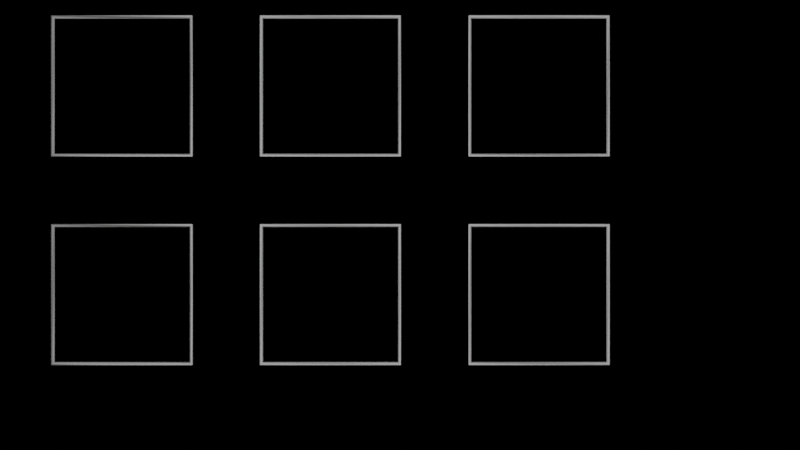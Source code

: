 # Source: texture_work.blend  (saved by Blender 4.0.36; exported with 4.5.12 LTS)
import bpy
from mathutils import Matrix  # noqa: F401  (used for matrix-valued properties, if any)

bpy.ops.wm.read_factory_settings(use_empty=True)
scene = bpy.context.scene
scene.name = 'Cube'

# ---- materials (node trees are filled in below, after node groups)
mat_dice_surface = bpy.data.materials.new('Dice Surface')
mat_dice_surface.alpha_threshold = 0.0
mat_dice_surface.use_transparent_shadow = False
mat_dice_surface.roughness = 0.5
mat_dice_surface.line_color = (0.0, 0.0, 0.0, 1.0)
mat_dice_text = bpy.data.materials.new('Dice Text')
mat_dice_text.use_transparent_shadow = False
mat_dice_border = bpy.data.materials.new('Dice Border')
mat_dice_border.use_transparent_shadow = False

# ---- node groups
ng_geometry_nodes_001 = bpy.data.node_groups.new('Geometry Nodes.001', 'GeometryNodeTree')
_s = ng_geometry_nodes_001.interface.new_socket(name='Geometry', in_out='OUTPUT', socket_type='NodeSocketGeometry')
_s = ng_geometry_nodes_001.interface.new_socket(name='Geometry', in_out='INPUT', socket_type='NodeSocketGeometry')
ng_geometry_nodes_001.is_modifier = True
_N = ng_geometry_nodes_001.nodes; _L = ng_geometry_nodes_001.links
n0 = _N.new('GeometryNodeConvexHull'); n0.name = 'Convex Hull'; n0.location = (-100, 20)
n1 = _N.new('NodeGroupOutput'); n1.name = 'Group Output'; n1.location = (780, 20)
n2 = _N.new('GeometryNodeJoinGeometry'); n2.name = 'Join Geometry'; n2.location = (560, 0)
n3 = _N.new('GeometryNodeSetMaterial'); n3.name = 'Set Material'; n3.location = (320, 120)
n3.inputs[2].default_value = mat_dice_surface
n4 = _N.new('GeometryNodeSetMaterial'); n4.name = 'Set Material.001'; n4.location = (320, -80)
n4.inputs[2].default_value = mat_dice_border
n5 = _N.new('GeometryNodeMeshCircle'); n5.name = 'Mesh Circle'; n5.location = (-320, 20)
n5.inputs[0].default_value = 4
n6 = _N.new('GeometryNodeMeshToCurve'); n6.name = 'Mesh to Curve'; n6.location = (-100, -120)
n7 = _N.new('GeometryNodeCurveToMesh'); n7.name = 'Curve to Mesh'; n7.location = (100, -120)
n8 = _N.new('GeometryNodeCurvePrimitiveCircle'); n8.name = 'Curve Circle'; n8.location = (-100, -300)
n8.inputs[0].default_value = 3
n8.inputs[4].default_value = 0.04
n9 = _N.new('NodeGroupInput'); n9.name = 'Group Input'; n9.location = (-520, 0)
n10 = _N.new('GeometryNodeInputNamedAttribute'); n10.name = 'Named Attribute'; n10.location = (75, -120)
n10.inputs[0].default_value = 'radius'
n11 = _N.new('GeometryNodeSwitch'); n11.name = 'Switch'; n11.location = (75, -120)
n11.input_type = 'FLOAT'
n11.inputs[1].default_value = 1.0
_L.new(n2.outputs[0], n1.inputs[0])
_L.new(n0.outputs[0], n3.inputs[0])
_L.new(n3.outputs[0], n2.inputs[0])
_L.new(n4.outputs[0], n2.inputs[0])
_L.new(n6.outputs[0], n7.inputs[0])
_L.new(n7.outputs[0], n4.inputs[0])
_L.new(n8.outputs[0], n7.inputs[1])
_L.new(n9.outputs[0], n0.inputs[0])
_L.new(n9.outputs[0], n6.inputs[0])
_L.new(n10.outputs[1], n11.inputs[0])
_L.new(n10.outputs[0], n11.inputs[2])
_L.new(n11.outputs[0], n7.inputs[2])
n1.is_active_output = True

# ---- material node trees
mat_dice_surface.use_nodes = True; mat_dice_surface.node_tree.nodes.clear()
_N = mat_dice_surface.node_tree.nodes; _L = mat_dice_surface.node_tree.links
n0 = _N.new('ShaderNodeOutputMaterial'); n0.name = 'Material Output'; n0.location = (300, 300)
n1 = _N.new('ShaderNodeBsdfPrincipled'); n1.name = 'Principled BSDF'; n1.location = (10, 300)
n1.inputs[3].default_value = 1.45
_L.new(n1.outputs[0], n0.inputs[0])
n0.is_active_output = True
mat_dice_text.use_nodes = True; mat_dice_text.node_tree.nodes.clear()
_N = mat_dice_text.node_tree.nodes; _L = mat_dice_text.node_tree.links
n0 = _N.new('ShaderNodeOutputMaterial'); n0.name = 'Material Output'; n0.location = (300, 300)
n1 = _N.new('ShaderNodeEmission'); n1.name = 'Emission'; n1.location = (10, 300)
n1.inputs[0].default_value = (0.0, 0.0, 0.0, 1.0)
_L.new(n1.outputs[0], n0.inputs[0])
n0.is_active_output = True
mat_dice_border.use_nodes = True; mat_dice_border.node_tree.nodes.clear()
_N = mat_dice_border.node_tree.nodes; _L = mat_dice_border.node_tree.links
n0 = _N.new('ShaderNodeBsdfPrincipled'); n0.name = 'Principled BSDF'; n0.location = (10, 300)
n0.inputs[0].default_value = (0.2329, 0.2329, 0.2329, 1.0)
n0.inputs[3].default_value = 1.45
n1 = _N.new('ShaderNodeOutputMaterial'); n1.name = 'Material Output'; n1.location = (300, 300)
_L.new(n0.outputs[0], n1.inputs[0])
n1.is_active_output = True

# ---- cameras
cam_camera = bpy.data.cameras.new('Camera')
cam_camera.clip_end = 100.0
cam_camera.ortho_scale = 7.314

# ---- lights
light_area = bpy.data.lights.new('Area', 'AREA')
light_area.transmission_factor = 0.0
light_area.energy = 682.8
light_area.shadow_maximum_resolution = 0.006
light_area.use_absolute_resolution = True
light_area.size = 1.0
light_area.size_y = 1.0

# ---- meshes
me_plane = bpy.data.meshes.new('Plane')
me_plane.from_pydata([(-1.0, -1.0, 0.0), (1.0, -1.0, 0.0), (-1.0, 1.0, 0.0), (1.0, 1.0, 0.0)], [], [(0, 1, 3, 2)])
_uv = me_plane.uv_layers.new(name='UVMap')
_uv.uv.foreach_set('vector', [0.0, 0.0, 1.0, 0.0, 1.0, 1.0, 0.0, 1.0])
me_plane.materials.append(mat_dice_surface)
me_plane.update()
me_plane_001 = bpy.data.meshes.new('Plane.001')
me_plane_001.from_pydata([(-1.0, -1.0, 0.0), (1.0, -1.0, 0.0), (-1.0, 1.0, 0.0), (1.0, 1.0, 0.0)], [], [(0, 1, 3, 2)])
_uv = me_plane_001.uv_layers.new(name='UVMap')
_uv.uv.foreach_set('vector', [0.0, 0.0, 1.0, 0.0, 1.0, 1.0, 0.0, 1.0])
me_plane_001.materials.append(mat_dice_surface)
me_plane_001.update()
me_plane_002 = bpy.data.meshes.new('Plane.002')
me_plane_002.from_pydata([(-1.0, -1.0, 0.0), (1.0, -1.0, 0.0), (-1.0, 1.0, 0.0), (1.0, 1.0, 0.0)], [], [(0, 1, 3, 2)])
_uv = me_plane_002.uv_layers.new(name='UVMap')
_uv.uv.foreach_set('vector', [0.0, 0.0, 1.0, 0.0, 1.0, 1.0, 0.0, 1.0])
me_plane_002.materials.append(mat_dice_surface)
me_plane_002.update()

# ---- curves / text
txt_text_012 = bpy.data.curves.new('Text.012', 'FONT')
txt_text_012.dimensions = '2D'
txt_text_012.body = '1'
txt_text_012.materials.append(mat_dice_text)
txt_text_012.extrude = 0.04
txt_text_012.align_x = 'CENTER'
txt_text_012.align_y = 'CENTER'
txt_text_013 = bpy.data.curves.new('Text.013', 'FONT')
txt_text_013.dimensions = '2D'
txt_text_013.body = '5'
txt_text_013.materials.append(mat_dice_text)
txt_text_013.extrude = 0.04
txt_text_013.align_x = 'CENTER'
txt_text_013.align_y = 'CENTER'
txt_text_014 = bpy.data.curves.new('Text.014', 'FONT')
txt_text_014.dimensions = '2D'
txt_text_014.body = '6'
txt_text_014.materials.append(mat_dice_text)
txt_text_014.extrude = 0.04
txt_text_014.align_x = 'CENTER'
txt_text_014.align_y = 'CENTER'
txt_text_015 = bpy.data.curves.new('Text.015', 'FONT')
txt_text_015.dimensions = '2D'
txt_text_015.body = '2'
txt_text_015.materials.append(mat_dice_text)
txt_text_015.extrude = 0.04
txt_text_015.align_x = 'CENTER'
txt_text_015.align_y = 'CENTER'
txt_text_016 = bpy.data.curves.new('Text.016', 'FONT')
txt_text_016.dimensions = '2D'
txt_text_016.body = '3'
txt_text_016.materials.append(mat_dice_text)
txt_text_016.extrude = 0.04
txt_text_016.align_x = 'CENTER'
txt_text_016.align_y = 'CENTER'
txt_text_017 = bpy.data.curves.new('Text.017', 'FONT')
txt_text_017.dimensions = '2D'
txt_text_017.body = '4'
txt_text_017.materials.append(mat_dice_text)
txt_text_017.extrude = 0.04
txt_text_017.align_x = 'CENTER'
txt_text_017.align_y = 'CENTER'

# ---- objects
ob_camera = bpy.data.objects.new('Camera', cam_camera)
ob_area = bpy.data.objects.new('Area', light_area)
ob_plane = bpy.data.objects.new('Plane', me_plane)
ob_text_012 = bpy.data.objects.new('Text.012', txt_text_012)
ob_plane_001 = bpy.data.objects.new('Plane.001', me_plane)
ob_plane_002 = bpy.data.objects.new('Plane.002', me_plane)
ob_plane_003 = bpy.data.objects.new('Plane.003', me_plane)
ob_plane_004 = bpy.data.objects.new('Plane.004', me_plane_001)
ob_text_016 = bpy.data.objects.new('Text.016', txt_text_013)
ob_plane_005 = bpy.data.objects.new('Plane.005', me_plane_002)
ob_text_017 = bpy.data.objects.new('Text.017', txt_text_014)
ob_text_018 = bpy.data.objects.new('Text.018', txt_text_015)
ob_text_013 = bpy.data.objects.new('Text.013', txt_text_016)
ob_text_014 = bpy.data.objects.new('Text.014', txt_text_017)

# ---- transforms, parenting, visibility, modifiers, constraints
ob_camera.location = (0.0, 0.0, 16.0)
ob_camera.rotation_euler = (0.0, -0.0, -1.571)
ob_camera.lock_rotations_4d = False
ob_camera.empty_display_type = 'ARROWS'
ob_camera.color = (0.0, 0.0, 0.0, 0.0)
ob_camera.display_type = 'WIRE'
ob_camera.lineart.crease_threshold = 0.0
ob_area.location = (0.0, 0.0, 2.0)
ob_area.scale = (10.0, 10.0, 10.0)
ob_plane.location = (2.0, 4.0, 0.0)
_m = ob_plane.modifiers.new('GeometryNodes', 'NODES')
_m.node_group = ng_geometry_nodes_001
ob_text_012.location = (2.0, 4.0, 0.0)
ob_text_012.rotation_euler = (0.0, -0.0, -1.571)
ob_plane_001.location = (2.0, 1.0, 0.0)
_m = ob_plane_001.modifiers.new('GeometryNodes', 'NODES')
_m.node_group = ng_geometry_nodes_001
ob_plane_002.location = (2.0, -2.0, 0.0)
_m = ob_plane_002.modifiers.new('GeometryNodes', 'NODES')
_m.node_group = ng_geometry_nodes_001
ob_plane_003.location = (-1.0, 4.0, 0.0)
_m = ob_plane_003.modifiers.new('GeometryNodes', 'NODES')
_m.node_group = ng_geometry_nodes_001
ob_plane_004.location = (-1.0, 1.0, 0.0)
_m = ob_plane_004.modifiers.new('GeometryNodes', 'NODES')
_m.node_group = ng_geometry_nodes_001
ob_text_016.location = (-1.0, 1.0, 0.0)
ob_text_016.rotation_euler = (0.0, -0.0, -1.571)
ob_plane_005.location = (-1.0, -2.0, 0.0)
_m = ob_plane_005.modifiers.new('GeometryNodes', 'NODES')
_m.node_group = ng_geometry_nodes_001
ob_text_017.location = (-1.0, -2.0, 0.0)
ob_text_017.rotation_euler = (0.0, -0.0, -1.571)
ob_text_018.location = (2.0, 1.0, 0.0)
ob_text_018.rotation_euler = (0.0, -0.0, -1.571)
ob_text_013.location = (2.0, -2.0, 0.0)
ob_text_013.rotation_euler = (0.0, -0.0, -1.571)
ob_text_014.location = (-1.0, 4.0, 0.0)
ob_text_014.rotation_euler = (0.0, -0.0, -1.571)

# ---- collection membership
scene.collection.objects.link(ob_camera)
scene.collection.objects.link(ob_area)
scene.collection.objects.link(ob_plane)
scene.collection.objects.link(ob_text_012)
scene.collection.objects.link(ob_plane_001)
scene.collection.objects.link(ob_plane_002)
scene.collection.objects.link(ob_plane_003)
scene.collection.objects.link(ob_plane_004)
scene.collection.objects.link(ob_text_016)
scene.collection.objects.link(ob_plane_005)
scene.collection.objects.link(ob_text_017)
scene.collection.objects.link(ob_text_018)
scene.collection.objects.link(ob_text_013)
scene.collection.objects.link(ob_text_014)

# ---- scene / render settings (as saved in the file)
scene.camera = ob_camera
scene.frame_start = 1; scene.frame_end = 250; scene.frame_set(1)
scene.render.engine = 'BLENDER_EEVEE_NEXT'
scene.render.film_transparent = True
scene.cycles.sampling_pattern = 'TABULATED_SOBOL'
bpy.context.view_layer.update()
